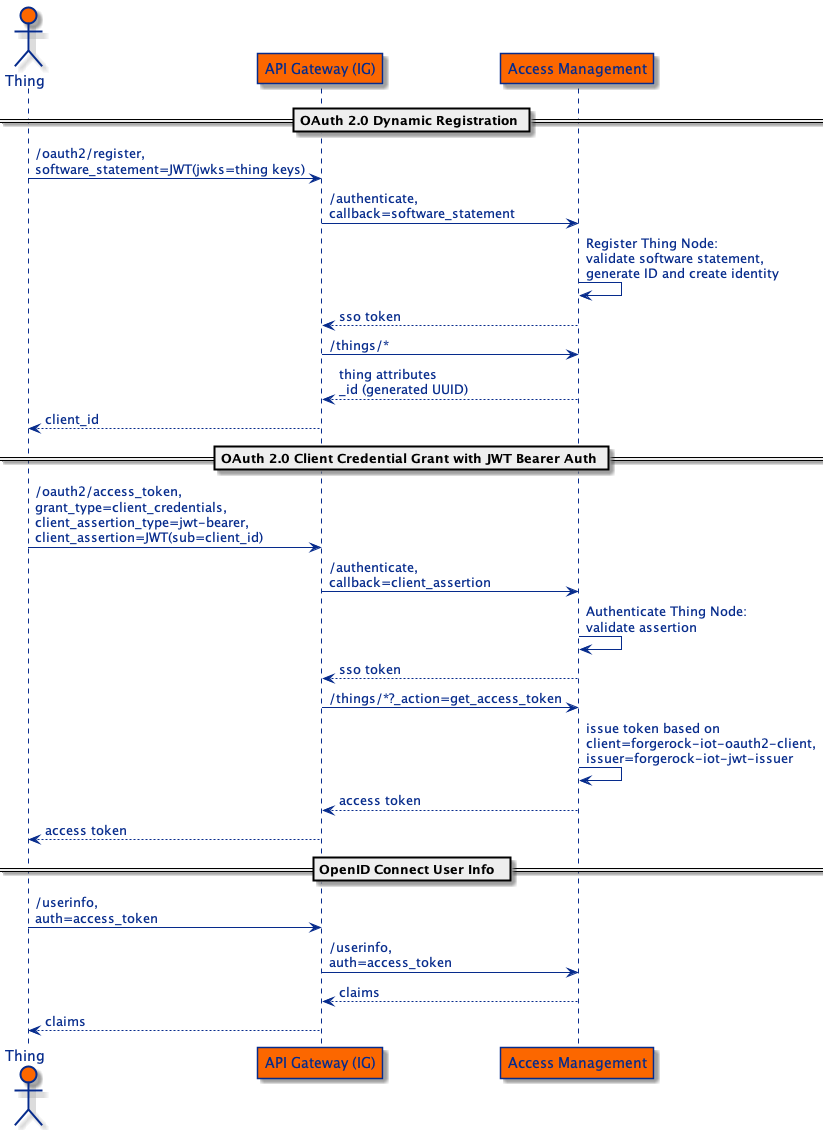

The diagram above was rendered by PlantUML. Its source (embedded in the PNG):
@startuml

skinparam sequence {
    ArrowFontColor #062b8c
    ArrowColor #062b8c
    LifeLineBorderColor #062b8c

    ParticipantBorderColor #062b8c
    ParticipantBackgroundColor #fc6700
    ParticipantFontColor #062b8c

    ActorBorderColor #062b8c
    ActorBackgroundColor #fc6700
    ActorFontColor #062b8c
}

actor "Thing" as thing
participant "API Gateway (IG)" as ag
participant "Access Management" as am

== OAuth 2.0 Dynamic Registration ==

thing -> ag : /oauth2/register,\nsoftware_statement=JWT(jwks=thing keys)
ag -> am: /authenticate,\ncallback=software_statement
am -> am : Register Thing Node:\nvalidate software statement,\ngenerate ID and create identity
am --> ag : sso token
ag -> am : /things/*
am --> ag : thing attributes\n_id (generated UUID)
ag --> thing : client_id

== OAuth 2.0 Client Credential Grant with JWT Bearer Auth ==

thing -> ag : /oauth2/access_token,\ngrant_type=client_credentials,\nclient_assertion_type=jwt-bearer,\nclient_assertion=JWT(sub=client_id)
ag -> am: /authenticate,\ncallback=client_assertion
am -> am : Authenticate Thing Node:\nvalidate assertion
am --> ag : sso token
ag -> am : /things/*?_action=get_access_token
am -> am : issue token based on\nclient=forgerock-iot-oauth2-client,\nissuer=forgerock-iot-jwt-issuer
am --> ag : access token
ag --> thing : access token


== OpenID Connect User Info  ==

thing -> ag : /userinfo,\nauth=access_token
ag -> am : /userinfo,\nauth=access_token
am --> ag : claims
ag --> thing : claims

@enduml